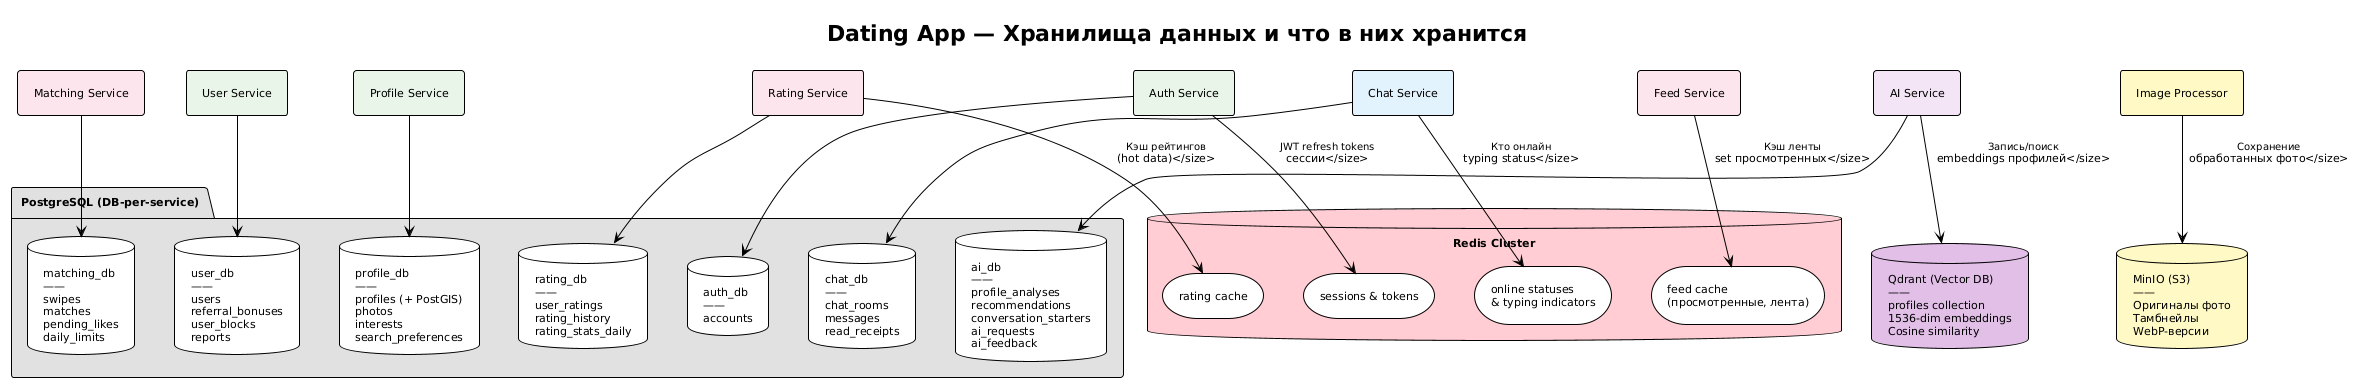

The diagram above was rendered by PlantUML. Its source (embedded in the PNG):
@startuml data-storage
!theme plain
title Dating App — Хранилища данных и что в них хранится

skinparam componentStyle rectangle
skinparam defaultFontSize 11
skinparam padding 6
skinparam nodesep 40
skinparam ranksep 35

' ===== СЕРВИСЫ =====
component "Auth Service" as auth #e8f5e9
component "User Service" as user #e8f5e9
component "Profile Service" as profile #e8f5e9
component "Matching Service" as match #fce4ec
component "Rating Service" as rating #fce4ec
component "Feed Service" as discovery #fce4ec
component "Chat Service" as chat #e3f2fd
component "AI Service" as ai #f3e5f5
component "Image Processor" as imgproc #fff9c4

' ===== POSTGRESQL (отдельные БД) =====
package "PostgreSQL (DB-per-service)" as pg_cluster #e0e0e0 {
    database "auth_db\n——\naccounts" as auth_db
    database "user_db\n——\nusers\nreferral_bonuses\nuser_blocks\nreports" as user_db
    database "profile_db\n——\nprofiles (+ PostGIS)\nphotos\ninterests\nsearch_preferences" as profile_db
    database "matching_db\n——\nswipes\nmatches\npending_likes\ndaily_limits" as match_db
    database "rating_db\n——\nuser_ratings\nrating_history\nrating_stats_daily" as rating_db
    database "chat_db\n——\nchat_rooms\nmessages\nread_receipts" as chat_db
    database "ai_db\n——\nprofile_analyses\nrecommendations\nconversation_starters\nai_requests\nai_feedback" as ai_db
}

' ===== REDIS =====
database "Redis Cluster" as redis #ffcdd2 {
    storage "sessions & tokens" as r_sess
    storage "feed cache\n(просмотренные, лента)" as r_disc
    storage "online statuses\n& typing indicators" as r_chat
    storage "rating cache" as r_rate
}

' ===== QDRANT =====
database "Qdrant (Vector DB)\n——\nprofiles collection\n1536-dim embeddings\nCosine similarity" as qdrant #e1bee7

' ===== MINIO =====
database "MinIO (S3)\n——\nОригиналы фото\nТамбнейлы\nWebP-версии" as minio #fff9c4

' ===== СВЯЗИ: Сервисы → PostgreSQL =====
auth --> auth_db
user --> user_db
profile --> profile_db
match --> match_db
rating --> rating_db
chat --> chat_db
ai --> ai_db

' ===== СВЯЗИ: Сервисы → Redis =====
auth --> r_sess : <size:10>JWT refresh tokens\nсессии</size>
discovery --> r_disc : <size:10>Кэш ленты\nset просмотренных</size>
chat --> r_chat : <size:10>Кто онлайн\ntyping status</size>
rating --> r_rate : <size:10>Кэш рейтингов\n(hot data)</size>

' ===== СВЯЗИ: AI → Qdrant =====
ai --> qdrant : <size:10>Запись/поиск\nembeddings профилей</size>

' ===== СВЯЗИ: Media → MinIO =====
imgproc --> minio : <size:10>Сохранение\nобработанных фото</size>

@enduml